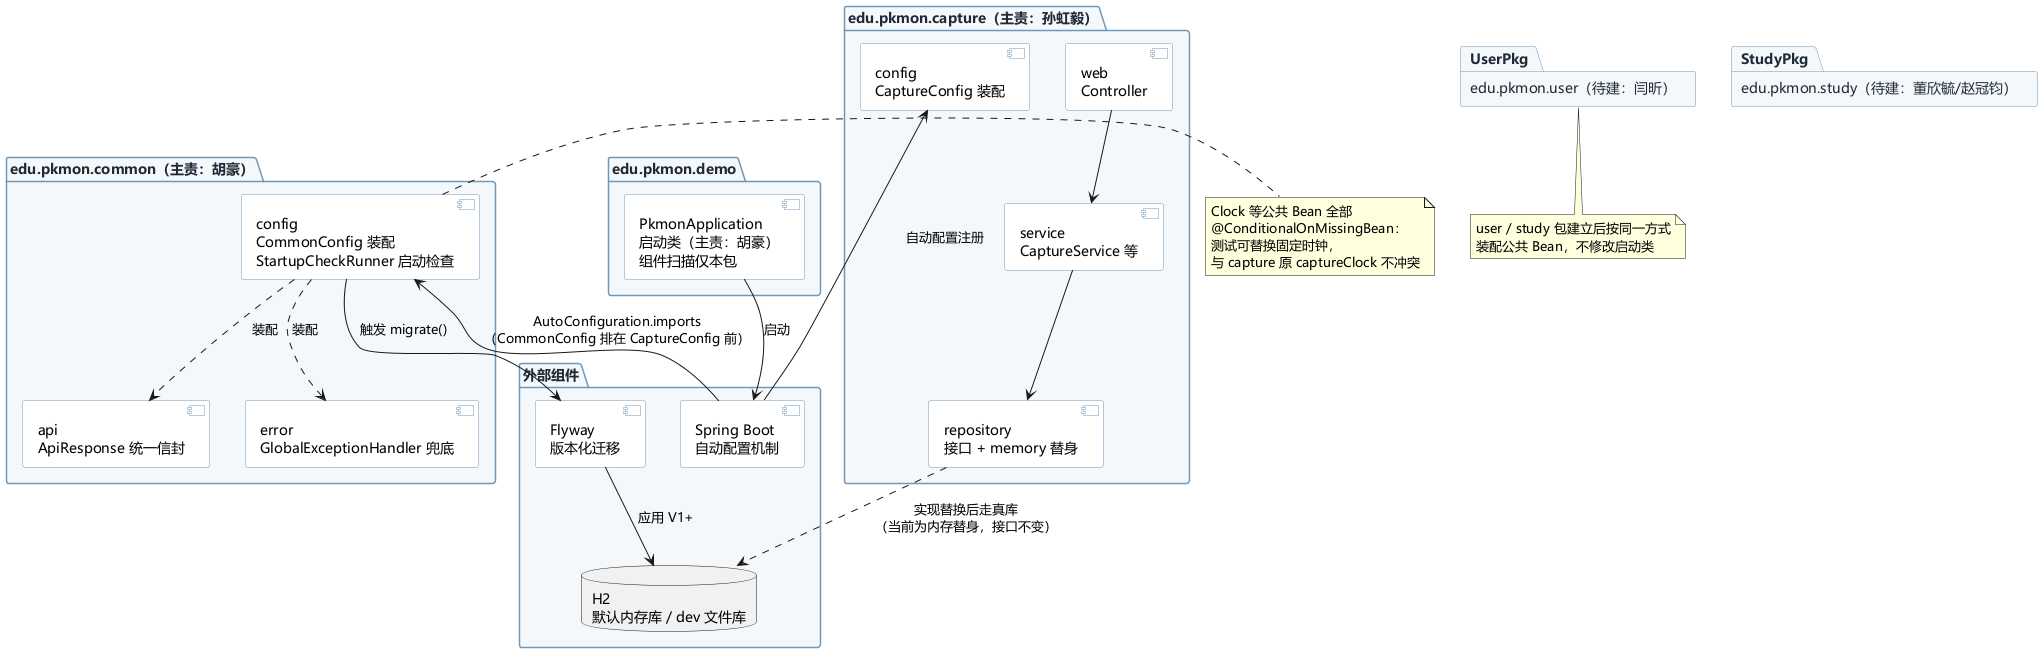

The diagram above was rendered by PlantUML. Its source (embedded in the PNG):
@startuml 服务端设计包图
' 胡豪 · 第二阶段设计 · 技术分包与装配
' 对应代码：server/src/main/java/edu/pkmon/；与 系统模块包图（分析）对应，
' 新增内容为：common 内部三个子包、自动配置装配方式、外部组件（Flyway/H2）
skinparam defaultFontName "Microsoft YaHei"
skinparam backgroundColor white
skinparam shadowing false
skinparam package {
  BackgroundColor #F5F8FB
  BorderColor #6F97B8
  FontColor #1F2A37
}
skinparam component {
  BackgroundColor #FFFFFF
  BorderColor #6F97B8
}

package "edu.pkmon.demo" as DemoPkg {
  [PkmonApplication\n启动类（主责：胡豪）\n组件扫描仅本包] as App
}

package "edu.pkmon.common（主责：胡豪）" as CommonPkg {
  [api\nApiResponse 统一信封] as CApi
  [error\nGlobalExceptionHandler 兜底] as CErr
  [config\nCommonConfig 装配\nStartupCheckRunner 启动检查] as CConf
}

package "edu.pkmon.capture（主责：孙虹毅）" as CapturePkg {
  [web\nController] as CWeb
  [service\nCaptureService 等] as CSvc
  [repository\n接口 + memory 替身] as CRepo
  [config\nCaptureConfig 装配] as Cfg
}

package "edu.pkmon.user（待建：闫昕）" as UserPkg
package "edu.pkmon.study（待建：董欣毓/赵冠钧）" as StudyPkg

package "外部组件" as Ext {
  [Spring Boot\n自动配置机制] as Boot
  [Flyway\n版本化迁移] as Flyway
  database "H2\n默认内存库 / dev 文件库" as H2
}

App --> Boot : 启动
Boot --> CConf : AutoConfiguration.imports\n（CommonConfig 排在 CaptureConfig 前）
Boot --> Cfg : 自动配置注册
CConf ..> CApi : 装配
CConf ..> CErr : 装配
CWeb --> CSvc
CSvc --> CRepo
CRepo ..> H2 : 实现替换后走真库\n（当前为内存替身，接口不变）
CConf --> Flyway : 触发 migrate()
Flyway --> H2 : 应用 V1+

note right of CConf
  Clock 等公共 Bean 全部
  @ConditionalOnMissingBean：
  测试可替换固定时钟，
  与 capture 原 captureClock 不冲突
end note

note bottom of UserPkg
  user / study 包建立后按同一方式
  装配公共 Bean，不修改启动类
end note
@enduml